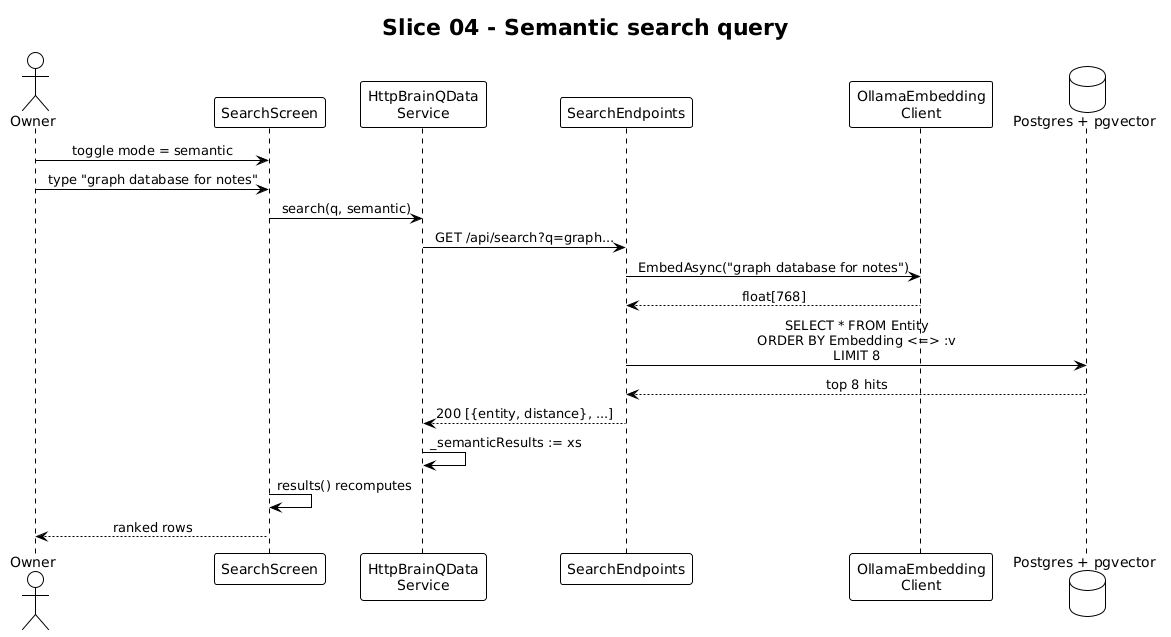

The diagram above was rendered by PlantUML. Its source (embedded in the PNG):
@startuml
!theme plain
skinparam sequenceMessageAlign center

title Slice 04 - Semantic search query

actor Owner
participant "SearchScreen" as Search
participant "HttpBrainQData\nService" as Http
participant "SearchEndpoints" as Api
participant "OllamaEmbedding\nClient" as Embed
database "Postgres + pgvector" as Db

Owner -> Search: toggle mode = semantic
Owner -> Search: type "graph database for notes"
Search -> Http: search(q, semantic)
Http -> Api: GET /api/search?q=graph...
Api -> Embed: EmbedAsync("graph database for notes")
Embed --> Api: float[768]
Api -> Db: SELECT * FROM Entity\nORDER BY Embedding <=> :v\nLIMIT 8
Db --> Api: top 8 hits
Api --> Http: 200 [{entity, distance}, ...]
Http -> Http: _semanticResults := xs
Search -> Search: results() recomputes
Search --> Owner: ranked rows
@enduml